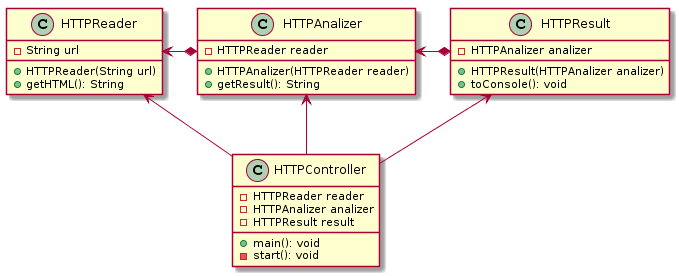

The diagram above was rendered by PlantUML. Its source (embedded in the PNG):
@startuml
class HTTPReader {
    - String url
    + HTTPReader(String url)
    + getHTML(): String
}
class HTTPAnalizer {
    - HTTPReader reader
    + HTTPAnalizer(HTTPReader reader)
    + getResult(): String
}
class HTTPResult {
    - HTTPAnalizer analizer
    + HTTPResult(HTTPAnalizer analizer)
    + toConsole(): void
}
class HTTPController {
    - HTTPReader reader
    - HTTPAnalizer analizer
    - HTTPResult result
    + main(): void
    - start(): void
}

HTTPReader <-left-* HTTPAnalizer
HTTPAnalizer <-left-* HTTPResult
HTTPReader <-- HTTPController
HTTPAnalizer <-- HTTPController
HTTPResult <-- HTTPController
@enduml